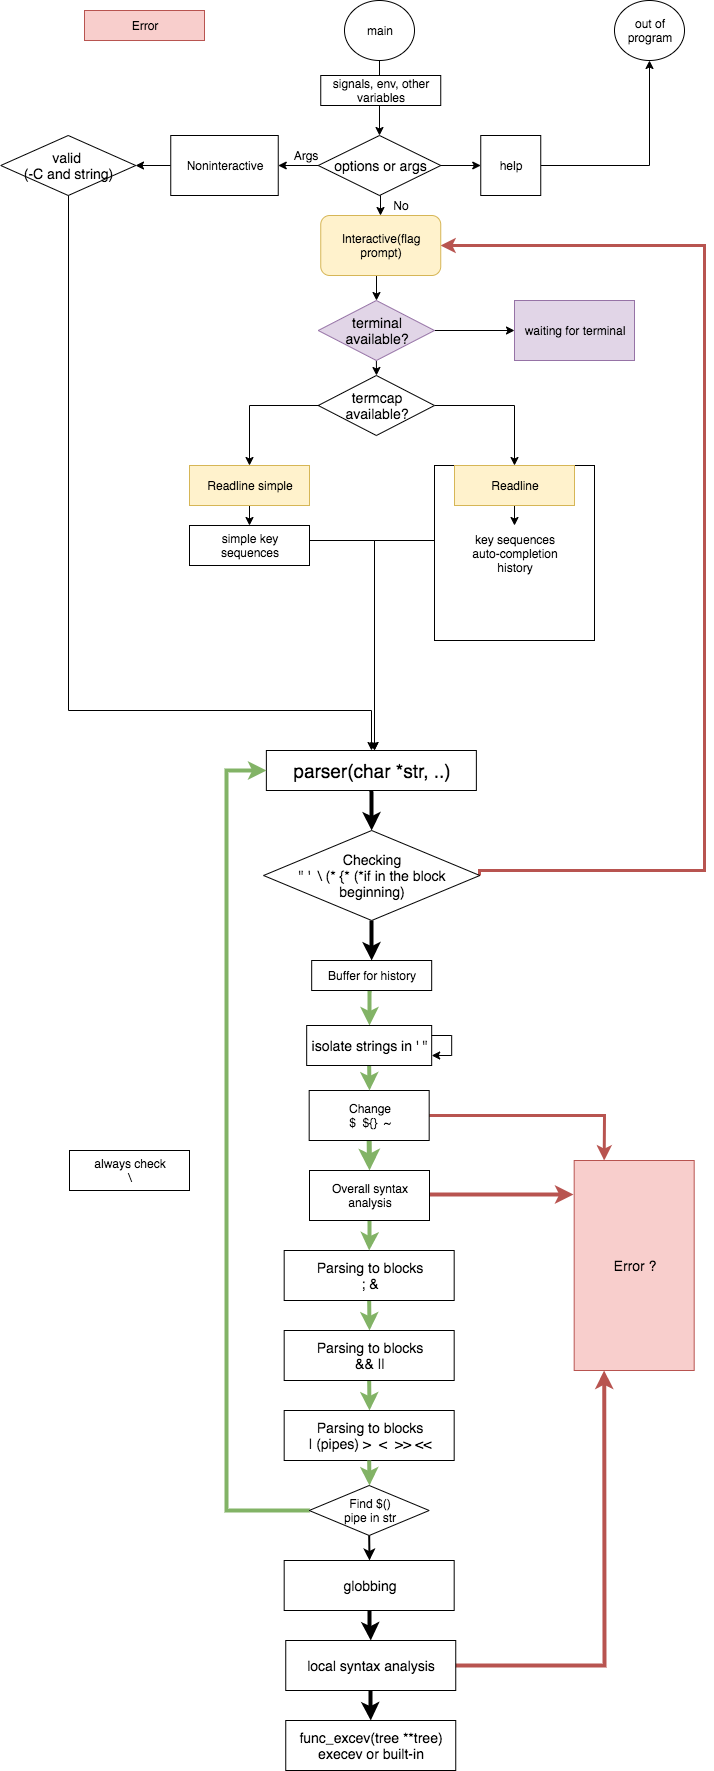

The diagram above was exported from draw.io. Its source (the exported page's mxGraphModel, read from the mxfile embedded in the PNG):
<mxGraphModel dx="1875" dy="1039" grid="1" gridSize="10" guides="1" tooltips="1" connect="1" arrows="1" fold="1" page="1" pageScale="1" pageWidth="1169" pageHeight="1654" math="0" shadow="0">
  <root>
    <mxCell id="0" />
    <mxCell id="1" parent="0" />
    <mxCell id="bS1FKbDsYCopPqnYpsNi-102" style="edgeStyle=orthogonalEdgeStyle;rounded=0;jumpSize=4;orthogonalLoop=1;jettySize=auto;html=1;strokeWidth=1;" parent="1" source="bS1FKbDsYCopPqnYpsNi-100" edge="1">
      <mxGeometry relative="1" as="geometry">
        <mxPoint x="340" y="770" as="targetPoint" />
        <Array as="points">
          <mxPoint x="340" y="560" />
        </Array>
      </mxGeometry>
    </mxCell>
    <mxCell id="bS1FKbDsYCopPqnYpsNi-100" value="key sequences&lt;br&gt;auto-completion&lt;br&gt;history" style="rounded=0;whiteSpace=wrap;html=1;" parent="1" vertex="1">
      <mxGeometry x="400" y="485" width="160" height="175" as="geometry" />
    </mxCell>
    <mxCell id="FrnkpqOAv26iWP9TUSV_-17" style="edgeStyle=orthogonalEdgeStyle;rounded=0;orthogonalLoop=1;jettySize=auto;html=1;exitX=0.5;exitY=1;exitDx=0;exitDy=0;entryX=0.5;entryY=0;entryDx=0;entryDy=0;strokeWidth=4;" parent="1" source="-nWtqBawgDKZxmWSr6x2-1" target="FrnkpqOAv26iWP9TUSV_-15" edge="1">
      <mxGeometry relative="1" as="geometry" />
    </mxCell>
    <mxCell id="-nWtqBawgDKZxmWSr6x2-1" value="&lt;font style=&quot;font-size: 19px&quot;&gt;parser(char *str, ..)&lt;/font&gt;" style="rounded=0;whiteSpace=wrap;html=1;" parent="1" vertex="1">
      <mxGeometry x="231.87" y="770" width="210" height="40" as="geometry" />
    </mxCell>
    <mxCell id="-nWtqBawgDKZxmWSr6x2-10" style="edgeStyle=orthogonalEdgeStyle;rounded=0;orthogonalLoop=1;jettySize=auto;html=1;entryX=0.5;entryY=0;entryDx=0;entryDy=0;strokeColor=#82b366;strokeWidth=4;fontSize=14;fillColor=#d5e8d4;exitX=0.5;exitY=1;exitDx=0;exitDy=0;" parent="1" source="FrnkpqOAv26iWP9TUSV_-1" target="-nWtqBawgDKZxmWSr6x2-9" edge="1">
      <mxGeometry relative="1" as="geometry">
        <mxPoint x="334.68" y="1450" as="sourcePoint" />
      </mxGeometry>
    </mxCell>
    <mxCell id="FrnkpqOAv26iWP9TUSV_-3" style="edgeStyle=orthogonalEdgeStyle;rounded=0;orthogonalLoop=1;jettySize=auto;html=1;exitX=0.5;exitY=1;exitDx=0;exitDy=0;entryX=0.5;entryY=0;entryDx=0;entryDy=0;fillColor=#d5e8d4;strokeColor=#82b366;strokeWidth=4;" parent="1" source="-nWtqBawgDKZxmWSr6x2-3" target="FrnkpqOAv26iWP9TUSV_-1" edge="1">
      <mxGeometry relative="1" as="geometry" />
    </mxCell>
    <mxCell id="-nWtqBawgDKZxmWSr6x2-3" value="&lt;font style=&quot;font-size: 14px&quot;&gt;Parsing to blocks&lt;br style=&quot;font-size: 14px&quot;&gt;; &amp;amp;&lt;/font&gt;" style="rounded=0;whiteSpace=wrap;html=1;fontSize=14;" parent="1" vertex="1">
      <mxGeometry x="249.68" y="1270" width="170" height="50" as="geometry" />
    </mxCell>
    <mxCell id="-nWtqBawgDKZxmWSr6x2-5" style="edgeStyle=orthogonalEdgeStyle;rounded=0;orthogonalLoop=1;jettySize=auto;html=1;exitX=0.5;exitY=1;exitDx=0;exitDy=0;strokeColor=#82b366;strokeWidth=5;fillColor=#d5e8d4;" parent="1" edge="1">
      <mxGeometry relative="1" as="geometry">
        <mxPoint x="334.68" y="1160.1666666666667" as="sourcePoint" />
        <mxPoint x="334.68" y="1190" as="targetPoint" />
      </mxGeometry>
    </mxCell>
    <mxCell id="-nWtqBawgDKZxmWSr6x2-8" value="Error ?" style="rounded=0;whiteSpace=wrap;html=1;shadow=0;fontSize=14;fillColor=#f8cecc;strokeColor=#b85450;" parent="1" vertex="1">
      <mxGeometry x="539.68" y="1180" width="120" height="210" as="geometry" />
    </mxCell>
    <mxCell id="-nWtqBawgDKZxmWSr6x2-9" value="&lt;font style=&quot;font-size: 14px&quot;&gt;Parsing to blocks&lt;br style=&quot;font-size: 14px&quot;&gt;| (pipes) &amp;gt;&amp;nbsp; &amp;lt;&amp;nbsp; &amp;gt;&amp;gt; &amp;lt;&amp;lt;&lt;/font&gt;" style="rounded=0;whiteSpace=wrap;html=1;fontSize=14;" parent="1" vertex="1">
      <mxGeometry x="249.68" y="1430" width="170" height="50" as="geometry" />
    </mxCell>
    <mxCell id="FrnkpqOAv26iWP9TUSV_-1" value="&lt;font style=&quot;font-size: 14px&quot;&gt;Parsing to blocks&lt;br style=&quot;font-size: 14px&quot;&gt;&amp;amp;&amp;amp; ||&lt;/font&gt;" style="rounded=0;whiteSpace=wrap;html=1;fontSize=14;" parent="1" vertex="1">
      <mxGeometry x="249.68" y="1350" width="170" height="50" as="geometry" />
    </mxCell>
    <mxCell id="FrnkpqOAv26iWP9TUSV_-41" style="edgeStyle=orthogonalEdgeStyle;rounded=0;orthogonalLoop=1;jettySize=auto;html=1;exitX=1;exitY=0.5;exitDx=0;exitDy=0;entryX=0.25;entryY=0;entryDx=0;entryDy=0;strokeWidth=3;fillColor=#f8cecc;strokeColor=#b85450;" parent="1" source="FrnkpqOAv26iWP9TUSV_-4" target="-nWtqBawgDKZxmWSr6x2-8" edge="1">
      <mxGeometry relative="1" as="geometry" />
    </mxCell>
    <mxCell id="FrnkpqOAv26iWP9TUSV_-4" value="Change&lt;br&gt;$&amp;nbsp; ${}&amp;nbsp; ~" style="rounded=0;whiteSpace=wrap;html=1;" parent="1" vertex="1">
      <mxGeometry x="274.68" y="1110" width="120" height="50" as="geometry" />
    </mxCell>
    <mxCell id="FrnkpqOAv26iWP9TUSV_-14" style="edgeStyle=orthogonalEdgeStyle;rounded=0;orthogonalLoop=1;jettySize=auto;html=1;exitX=0;exitY=0.5;exitDx=0;exitDy=0;strokeWidth=4;entryX=0;entryY=0.5;entryDx=0;entryDy=0;fillColor=#d5e8d4;strokeColor=#82b366;" parent="1" source="FrnkpqOAv26iWP9TUSV_-7" target="-nWtqBawgDKZxmWSr6x2-1" edge="1">
      <mxGeometry relative="1" as="geometry">
        <mxPoint x="191.87" y="790" as="targetPoint" />
        <Array as="points">
          <mxPoint x="192" y="1530" />
          <mxPoint x="192" y="790" />
        </Array>
      </mxGeometry>
    </mxCell>
    <mxCell id="FrnkpqOAv26iWP9TUSV_-18" style="edgeStyle=orthogonalEdgeStyle;rounded=0;orthogonalLoop=1;jettySize=auto;html=1;exitX=0.5;exitY=1;exitDx=0;exitDy=0;strokeWidth=4;entryX=0.5;entryY=0;entryDx=0;entryDy=0;fillColor=#d5e8d4;strokeColor=#82b366;" parent="1" source="bS1FKbDsYCopPqnYpsNi-106" target="FrnkpqOAv26iWP9TUSV_-20" edge="1">
      <mxGeometry relative="1" as="geometry">
        <mxPoint x="334.68" y="1050" as="targetPoint" />
        <mxPoint x="334.81" y="1020" as="sourcePoint" />
      </mxGeometry>
    </mxCell>
    <mxCell id="FrnkpqOAv26iWP9TUSV_-19" style="edgeStyle=orthogonalEdgeStyle;rounded=0;orthogonalLoop=1;jettySize=auto;html=1;exitX=1;exitY=0.5;exitDx=0;exitDy=0;strokeWidth=3;fillColor=#f8cecc;strokeColor=#b85450;entryX=1;entryY=0.5;entryDx=0;entryDy=0;jumpSize=4;" parent="1" source="FrnkpqOAv26iWP9TUSV_-15" target="bS1FKbDsYCopPqnYpsNi-53" edge="1">
      <mxGeometry relative="1" as="geometry">
        <mxPoint x="535" y="890" as="targetPoint" />
        <Array as="points">
          <mxPoint x="445" y="890" />
          <mxPoint x="670" y="890" />
          <mxPoint x="670" y="265" />
        </Array>
      </mxGeometry>
    </mxCell>
    <mxCell id="bS1FKbDsYCopPqnYpsNi-111" style="edgeStyle=orthogonalEdgeStyle;rounded=0;jumpSize=4;orthogonalLoop=1;jettySize=auto;html=1;entryX=0.5;entryY=0;entryDx=0;entryDy=0;strokeWidth=4;" parent="1" source="FrnkpqOAv26iWP9TUSV_-15" target="bS1FKbDsYCopPqnYpsNi-106" edge="1">
      <mxGeometry relative="1" as="geometry" />
    </mxCell>
    <mxCell id="FrnkpqOAv26iWP9TUSV_-15" value="&lt;span style=&quot;white-space: normal&quot;&gt;Checking&lt;/span&gt;&lt;br style=&quot;white-space: normal&quot;&gt;&lt;span style=&quot;white-space: normal&quot;&gt;&quot; '&amp;nbsp; \ (* {* (*if in the block beginning)&lt;/span&gt;" style="rhombus;whiteSpace=wrap;html=1;fontSize=14;" parent="1" vertex="1">
      <mxGeometry x="229.05" y="850" width="216.25" height="90" as="geometry" />
    </mxCell>
    <mxCell id="FrnkpqOAv26iWP9TUSV_-34" style="edgeStyle=orthogonalEdgeStyle;rounded=0;orthogonalLoop=1;jettySize=auto;html=1;exitX=0.5;exitY=1;exitDx=0;exitDy=0;entryX=0.5;entryY=0;entryDx=0;entryDy=0;strokeWidth=4;fillColor=#d5e8d4;strokeColor=#82b366;" parent="1" source="FrnkpqOAv26iWP9TUSV_-20" target="FrnkpqOAv26iWP9TUSV_-4" edge="1">
      <mxGeometry relative="1" as="geometry" />
    </mxCell>
    <mxCell id="FrnkpqOAv26iWP9TUSV_-20" value="&lt;span style=&quot;font-size: 14px ; white-space: normal&quot;&gt;isolate strings in ' &quot;&lt;/span&gt;" style="rounded=0;whiteSpace=wrap;html=1;" parent="1" vertex="1">
      <mxGeometry x="272.18" y="1045" width="125" height="40" as="geometry" />
    </mxCell>
    <mxCell id="FrnkpqOAv26iWP9TUSV_-25" value="func_excev(tree **tree)&lt;br&gt;execev or built-in" style="rounded=0;whiteSpace=wrap;html=1;fontSize=14;" parent="1" vertex="1">
      <mxGeometry x="251.25" y="1740" width="170" height="50" as="geometry" />
    </mxCell>
    <mxCell id="FrnkpqOAv26iWP9TUSV_-27" value="always check&lt;br&gt;\" style="rounded=0;whiteSpace=wrap;html=1;" parent="1" vertex="1">
      <mxGeometry x="35" y="1170" width="120" height="40" as="geometry" />
    </mxCell>
    <mxCell id="FrnkpqOAv26iWP9TUSV_-37" style="edgeStyle=orthogonalEdgeStyle;rounded=0;orthogonalLoop=1;jettySize=auto;html=1;exitX=0.5;exitY=1;exitDx=0;exitDy=0;entryX=0.5;entryY=0;entryDx=0;entryDy=0;strokeWidth=2;" parent="1" source="FrnkpqOAv26iWP9TUSV_-7" target="FrnkpqOAv26iWP9TUSV_-36" edge="1">
      <mxGeometry relative="1" as="geometry" />
    </mxCell>
    <mxCell id="FrnkpqOAv26iWP9TUSV_-7" value="Find $()&lt;br&gt;pipe in str" style="rhombus;whiteSpace=wrap;html=1;" parent="1" vertex="1">
      <mxGeometry x="274.68" y="1505" width="120" height="50" as="geometry" />
    </mxCell>
    <mxCell id="FrnkpqOAv26iWP9TUSV_-33" style="edgeStyle=orthogonalEdgeStyle;rounded=0;orthogonalLoop=1;jettySize=auto;html=1;exitX=0.5;exitY=1;exitDx=0;exitDy=0;entryX=0.5;entryY=0;entryDx=0;entryDy=0;strokeWidth=4;fillColor=#d5e8d4;strokeColor=#82b366;" parent="1" source="-nWtqBawgDKZxmWSr6x2-9" target="FrnkpqOAv26iWP9TUSV_-7" edge="1">
      <mxGeometry relative="1" as="geometry">
        <mxPoint x="334.68" y="1480.1666666666667" as="sourcePoint" />
        <mxPoint x="334.68" y="1560.1666666666667" as="targetPoint" />
      </mxGeometry>
    </mxCell>
    <mxCell id="f_Y5ORI3eFSFerNFMEFu-8" style="edgeStyle=orthogonalEdgeStyle;rounded=0;orthogonalLoop=1;jettySize=auto;html=1;entryX=0.5;entryY=0;entryDx=0;entryDy=0;strokeWidth=4;" edge="1" parent="1" source="FrnkpqOAv26iWP9TUSV_-36" target="f_Y5ORI3eFSFerNFMEFu-4">
      <mxGeometry relative="1" as="geometry" />
    </mxCell>
    <mxCell id="FrnkpqOAv26iWP9TUSV_-36" value="globbing" style="rounded=0;whiteSpace=wrap;html=1;fontSize=14;" parent="1" vertex="1">
      <mxGeometry x="249.68" y="1580" width="170" height="50" as="geometry" />
    </mxCell>
    <mxCell id="bS1FKbDsYCopPqnYpsNi-16" style="edgeStyle=orthogonalEdgeStyle;rounded=0;orthogonalLoop=1;jettySize=auto;html=1;" parent="1" source="bS1FKbDsYCopPqnYpsNi-1" edge="1">
      <mxGeometry relative="1" as="geometry">
        <mxPoint x="351.25" y="95" as="targetPoint" />
      </mxGeometry>
    </mxCell>
    <mxCell id="bS1FKbDsYCopPqnYpsNi-1" value="main" style="ellipse;whiteSpace=wrap;html=1;" parent="1" vertex="1">
      <mxGeometry x="310" y="20" width="70" height="60" as="geometry" />
    </mxCell>
    <mxCell id="bS1FKbDsYCopPqnYpsNi-19" style="edgeStyle=orthogonalEdgeStyle;rounded=0;orthogonalLoop=1;jettySize=auto;html=1;exitX=1;exitY=0.5;exitDx=0;exitDy=0;" parent="1" source="bS1FKbDsYCopPqnYpsNi-4" target="bS1FKbDsYCopPqnYpsNi-20" edge="1">
      <mxGeometry relative="1" as="geometry">
        <mxPoint x="446.25" y="185" as="targetPoint" />
      </mxGeometry>
    </mxCell>
    <mxCell id="bS1FKbDsYCopPqnYpsNi-40" style="edgeStyle=orthogonalEdgeStyle;rounded=0;orthogonalLoop=1;jettySize=auto;html=1;exitX=0.5;exitY=1;exitDx=0;exitDy=0;entryX=0.5;entryY=0;entryDx=0;entryDy=0;" parent="1" source="bS1FKbDsYCopPqnYpsNi-4" target="bS1FKbDsYCopPqnYpsNi-53" edge="1">
      <mxGeometry relative="1" as="geometry" />
    </mxCell>
    <mxCell id="bS1FKbDsYCopPqnYpsNi-45" style="edgeStyle=orthogonalEdgeStyle;rounded=0;orthogonalLoop=1;jettySize=auto;html=1;exitX=0;exitY=0.5;exitDx=0;exitDy=0;entryX=1;entryY=0.5;entryDx=0;entryDy=0;" parent="1" source="bS1FKbDsYCopPqnYpsNi-4" target="bS1FKbDsYCopPqnYpsNi-6" edge="1">
      <mxGeometry relative="1" as="geometry" />
    </mxCell>
    <mxCell id="bS1FKbDsYCopPqnYpsNi-4" value="options or args" style="rhombus;whiteSpace=wrap;html=1;fontSize=14;" parent="1" vertex="1">
      <mxGeometry x="283.75" y="155" width="122.5" height="60" as="geometry" />
    </mxCell>
    <mxCell id="bS1FKbDsYCopPqnYpsNi-52" style="edgeStyle=orthogonalEdgeStyle;rounded=0;orthogonalLoop=1;jettySize=auto;html=1;exitX=0;exitY=0.5;exitDx=0;exitDy=0;entryX=1;entryY=0.5;entryDx=0;entryDy=0;" parent="1" source="bS1FKbDsYCopPqnYpsNi-6" target="bS1FKbDsYCopPqnYpsNi-50" edge="1">
      <mxGeometry relative="1" as="geometry" />
    </mxCell>
    <mxCell id="bS1FKbDsYCopPqnYpsNi-6" value="Noninteractive" style="rounded=0;whiteSpace=wrap;html=1;" parent="1" vertex="1">
      <mxGeometry x="136.25" y="155" width="107.5" height="60" as="geometry" />
    </mxCell>
    <mxCell id="bS1FKbDsYCopPqnYpsNi-9" value="out of program" style="ellipse;whiteSpace=wrap;html=1;" parent="1" vertex="1">
      <mxGeometry x="580" y="20" width="70" height="60" as="geometry" />
    </mxCell>
    <mxCell id="bS1FKbDsYCopPqnYpsNi-12" value="Args" style="text;html=1;strokeColor=none;fillColor=none;align=center;verticalAlign=middle;whiteSpace=wrap;rounded=0;" parent="1" vertex="1">
      <mxGeometry x="251.25" y="165" width="40" height="20" as="geometry" />
    </mxCell>
    <mxCell id="bS1FKbDsYCopPqnYpsNi-13" value="No" style="text;html=1;strokeColor=none;fillColor=none;align=center;verticalAlign=middle;whiteSpace=wrap;rounded=0;" parent="1" vertex="1">
      <mxGeometry x="346.25" y="215" width="40" height="20" as="geometry" />
    </mxCell>
    <mxCell id="bS1FKbDsYCopPqnYpsNi-18" style="edgeStyle=orthogonalEdgeStyle;rounded=0;orthogonalLoop=1;jettySize=auto;html=1;exitX=0.5;exitY=1;exitDx=0;exitDy=0;entryX=0.5;entryY=0;entryDx=0;entryDy=0;" parent="1" source="bS1FKbDsYCopPqnYpsNi-17" target="bS1FKbDsYCopPqnYpsNi-4" edge="1">
      <mxGeometry relative="1" as="geometry" />
    </mxCell>
    <mxCell id="bS1FKbDsYCopPqnYpsNi-17" value="signals, env, other variables" style="rounded=0;whiteSpace=wrap;html=1;" parent="1" vertex="1">
      <mxGeometry x="286.25" y="95" width="120" height="30" as="geometry" />
    </mxCell>
    <mxCell id="bS1FKbDsYCopPqnYpsNi-97" style="edgeStyle=orthogonalEdgeStyle;rounded=0;jumpSize=4;orthogonalLoop=1;jettySize=auto;html=1;entryX=0.5;entryY=1;entryDx=0;entryDy=0;strokeWidth=1;" parent="1" source="bS1FKbDsYCopPqnYpsNi-20" target="bS1FKbDsYCopPqnYpsNi-9" edge="1">
      <mxGeometry relative="1" as="geometry">
        <Array as="points">
          <mxPoint x="615" y="185" />
        </Array>
      </mxGeometry>
    </mxCell>
    <mxCell id="bS1FKbDsYCopPqnYpsNi-20" value="help" style="rounded=0;whiteSpace=wrap;html=1;" parent="1" vertex="1">
      <mxGeometry x="446.25" y="155" width="60" height="60" as="geometry" />
    </mxCell>
    <mxCell id="bS1FKbDsYCopPqnYpsNi-42" style="edgeStyle=orthogonalEdgeStyle;rounded=0;orthogonalLoop=1;jettySize=auto;html=1;exitX=0.5;exitY=1;exitDx=0;exitDy=0;entryX=0.5;entryY=0;entryDx=0;entryDy=0;" parent="1" source="bS1FKbDsYCopPqnYpsNi-23" target="bS1FKbDsYCopPqnYpsNi-33" edge="1">
      <mxGeometry relative="1" as="geometry" />
    </mxCell>
    <mxCell id="bS1FKbDsYCopPqnYpsNi-98" style="edgeStyle=orthogonalEdgeStyle;rounded=0;jumpSize=4;orthogonalLoop=1;jettySize=auto;html=1;strokeWidth=1;" parent="1" source="bS1FKbDsYCopPqnYpsNi-23" edge="1">
      <mxGeometry relative="1" as="geometry">
        <mxPoint x="480" y="350" as="targetPoint" />
      </mxGeometry>
    </mxCell>
    <mxCell id="bS1FKbDsYCopPqnYpsNi-23" value="terminal&lt;br&gt;available?" style="rhombus;whiteSpace=wrap;html=1;fontSize=14;fillColor=#e1d5e7;strokeColor=#9673a6;" parent="1" vertex="1">
      <mxGeometry x="283.75" y="320" width="116.25" height="60" as="geometry" />
    </mxCell>
    <mxCell id="bS1FKbDsYCopPqnYpsNi-27" value="Error" style="rounded=0;whiteSpace=wrap;html=1;fillColor=#f8cecc;strokeColor=#b85450;" parent="1" vertex="1">
      <mxGeometry x="50" y="30" width="120" height="30" as="geometry" />
    </mxCell>
    <mxCell id="bS1FKbDsYCopPqnYpsNi-92" style="edgeStyle=orthogonalEdgeStyle;rounded=0;jumpSize=4;orthogonalLoop=1;jettySize=auto;html=1;entryX=0.5;entryY=0;entryDx=0;entryDy=0;strokeWidth=1;" parent="1" source="bS1FKbDsYCopPqnYpsNi-33" target="bS1FKbDsYCopPqnYpsNi-47" edge="1">
      <mxGeometry relative="1" as="geometry" />
    </mxCell>
    <mxCell id="bS1FKbDsYCopPqnYpsNi-33" value="termcap&lt;br&gt;available?" style="rhombus;whiteSpace=wrap;html=1;fontSize=14;" parent="1" vertex="1">
      <mxGeometry x="283.75" y="395" width="116.25" height="60" as="geometry" />
    </mxCell>
    <mxCell id="bS1FKbDsYCopPqnYpsNi-86" style="edgeStyle=orthogonalEdgeStyle;rounded=0;jumpSize=4;orthogonalLoop=1;jettySize=auto;html=1;exitX=0.5;exitY=1;exitDx=0;exitDy=0;entryX=0.5;entryY=0;entryDx=0;entryDy=0;strokeWidth=1;" parent="1" source="bS1FKbDsYCopPqnYpsNi-47" edge="1">
      <mxGeometry relative="1" as="geometry">
        <mxPoint x="480" y="545" as="targetPoint" />
      </mxGeometry>
    </mxCell>
    <mxCell id="bS1FKbDsYCopPqnYpsNi-47" value="Readline" style="rounded=0;whiteSpace=wrap;html=1;fillColor=#fff2cc;strokeColor=#d6b656;" parent="1" vertex="1">
      <mxGeometry x="420" y="485" width="120" height="40" as="geometry" />
    </mxCell>
    <mxCell id="bS1FKbDsYCopPqnYpsNi-69" style="edgeStyle=orthogonalEdgeStyle;rounded=0;orthogonalLoop=1;jettySize=auto;html=1;exitX=0.5;exitY=1;exitDx=0;exitDy=0;entryX=0.5;entryY=0;entryDx=0;entryDy=0;" parent="1" source="bS1FKbDsYCopPqnYpsNi-48" target="bS1FKbDsYCopPqnYpsNi-68" edge="1">
      <mxGeometry relative="1" as="geometry" />
    </mxCell>
    <mxCell id="bS1FKbDsYCopPqnYpsNi-48" value="Readline simple" style="rounded=0;whiteSpace=wrap;html=1;fillColor=#fff2cc;strokeColor=#d6b656;" parent="1" vertex="1">
      <mxGeometry x="155" y="485" width="120" height="40" as="geometry" />
    </mxCell>
    <mxCell id="bS1FKbDsYCopPqnYpsNi-95" style="edgeStyle=orthogonalEdgeStyle;rounded=0;jumpSize=4;orthogonalLoop=1;jettySize=auto;html=1;exitX=0.5;exitY=1;exitDx=0;exitDy=0;strokeWidth=1;" parent="1" source="bS1FKbDsYCopPqnYpsNi-50" target="-nWtqBawgDKZxmWSr6x2-1" edge="1">
      <mxGeometry relative="1" as="geometry">
        <Array as="points">
          <mxPoint x="34" y="730" />
          <mxPoint x="337" y="730" />
        </Array>
      </mxGeometry>
    </mxCell>
    <mxCell id="bS1FKbDsYCopPqnYpsNi-50" value="valid &lt;br&gt;(-C and string)" style="rhombus;whiteSpace=wrap;html=1;fontSize=14;" parent="1" vertex="1">
      <mxGeometry x="-33.75" y="155" width="135" height="60" as="geometry" />
    </mxCell>
    <mxCell id="bS1FKbDsYCopPqnYpsNi-57" style="edgeStyle=orthogonalEdgeStyle;rounded=0;orthogonalLoop=1;jettySize=auto;html=1;exitX=0.5;exitY=1;exitDx=0;exitDy=0;entryX=0.5;entryY=0;entryDx=0;entryDy=0;" parent="1" source="bS1FKbDsYCopPqnYpsNi-53" target="bS1FKbDsYCopPqnYpsNi-23" edge="1">
      <mxGeometry relative="1" as="geometry" />
    </mxCell>
    <mxCell id="bS1FKbDsYCopPqnYpsNi-53" value="Interactive(flag prompt)" style="rounded=1;whiteSpace=wrap;html=1;fillColor=#fff2cc;strokeColor=#d6b656;" parent="1" vertex="1">
      <mxGeometry x="286.25" y="235" width="120" height="60" as="geometry" />
    </mxCell>
    <mxCell id="bS1FKbDsYCopPqnYpsNi-67" style="edgeStyle=orthogonalEdgeStyle;rounded=0;orthogonalLoop=1;jettySize=auto;html=1;exitX=0;exitY=0.5;exitDx=0;exitDy=0;entryX=0.5;entryY=0;entryDx=0;entryDy=0;" parent="1" target="bS1FKbDsYCopPqnYpsNi-48" edge="1">
      <mxGeometry relative="1" as="geometry">
        <mxPoint x="285" y="425" as="sourcePoint" />
      </mxGeometry>
    </mxCell>
    <mxCell id="bS1FKbDsYCopPqnYpsNi-101" style="edgeStyle=orthogonalEdgeStyle;rounded=0;jumpSize=4;orthogonalLoop=1;jettySize=auto;html=1;strokeWidth=1;" parent="1" source="bS1FKbDsYCopPqnYpsNi-68" edge="1">
      <mxGeometry relative="1" as="geometry">
        <mxPoint x="340" y="770" as="targetPoint" />
        <Array as="points">
          <mxPoint x="340" y="560" />
        </Array>
      </mxGeometry>
    </mxCell>
    <mxCell id="bS1FKbDsYCopPqnYpsNi-68" value="simple key sequences" style="rounded=0;whiteSpace=wrap;html=1;" parent="1" vertex="1">
      <mxGeometry x="155" y="545" width="120" height="40" as="geometry" />
    </mxCell>
    <mxCell id="bS1FKbDsYCopPqnYpsNi-99" value="waiting for terminal" style="rounded=0;whiteSpace=wrap;html=1;fillColor=#e1d5e7;strokeColor=#9673a6;" parent="1" vertex="1">
      <mxGeometry x="480" y="320" width="120" height="60" as="geometry" />
    </mxCell>
    <mxCell id="bS1FKbDsYCopPqnYpsNi-104" style="edgeStyle=orthogonalEdgeStyle;rounded=0;jumpSize=4;orthogonalLoop=1;jettySize=auto;html=1;strokeWidth=1;" parent="1" source="FrnkpqOAv26iWP9TUSV_-20" target="FrnkpqOAv26iWP9TUSV_-20" edge="1">
      <mxGeometry relative="1" as="geometry" />
    </mxCell>
    <mxCell id="bS1FKbDsYCopPqnYpsNi-106" value="Buffer for history" style="rounded=0;whiteSpace=wrap;html=1;" parent="1" vertex="1">
      <mxGeometry x="277.18" y="980" width="120" height="30" as="geometry" />
    </mxCell>
    <mxCell id="f_Y5ORI3eFSFerNFMEFu-3" style="edgeStyle=orthogonalEdgeStyle;rounded=0;orthogonalLoop=1;jettySize=auto;html=1;entryX=0.5;entryY=0;entryDx=0;entryDy=0;strokeWidth=4;fillColor=#d5e8d4;strokeColor=#82b366;" edge="1" parent="1" source="f_Y5ORI3eFSFerNFMEFu-2" target="-nWtqBawgDKZxmWSr6x2-3">
      <mxGeometry relative="1" as="geometry" />
    </mxCell>
    <mxCell id="f_Y5ORI3eFSFerNFMEFu-7" style="edgeStyle=orthogonalEdgeStyle;rounded=0;orthogonalLoop=1;jettySize=auto;html=1;entryX=-0.006;entryY=0.162;entryDx=0;entryDy=0;entryPerimeter=0;strokeWidth=4;fillColor=#f8cecc;strokeColor=#b85450;" edge="1" parent="1" source="f_Y5ORI3eFSFerNFMEFu-2" target="-nWtqBawgDKZxmWSr6x2-8">
      <mxGeometry relative="1" as="geometry">
        <Array as="points">
          <mxPoint x="467" y="1215" />
        </Array>
      </mxGeometry>
    </mxCell>
    <mxCell id="f_Y5ORI3eFSFerNFMEFu-2" value="Overall syntax analysis" style="rounded=0;whiteSpace=wrap;html=1;" vertex="1" parent="1">
      <mxGeometry x="275" y="1190" width="120" height="50" as="geometry" />
    </mxCell>
    <mxCell id="f_Y5ORI3eFSFerNFMEFu-5" style="edgeStyle=orthogonalEdgeStyle;rounded=0;orthogonalLoop=1;jettySize=auto;html=1;entryX=0.5;entryY=0;entryDx=0;entryDy=0;strokeWidth=4;" edge="1" parent="1" source="f_Y5ORI3eFSFerNFMEFu-4" target="FrnkpqOAv26iWP9TUSV_-25">
      <mxGeometry relative="1" as="geometry" />
    </mxCell>
    <mxCell id="f_Y5ORI3eFSFerNFMEFu-6" style="edgeStyle=orthogonalEdgeStyle;rounded=0;orthogonalLoop=1;jettySize=auto;html=1;entryX=0.25;entryY=1;entryDx=0;entryDy=0;strokeWidth=4;fillColor=#f8cecc;strokeColor=#b85450;" edge="1" parent="1" source="f_Y5ORI3eFSFerNFMEFu-4" target="-nWtqBawgDKZxmWSr6x2-8">
      <mxGeometry relative="1" as="geometry" />
    </mxCell>
    <mxCell id="f_Y5ORI3eFSFerNFMEFu-4" value="local syntax analysis" style="rounded=0;whiteSpace=wrap;html=1;fontSize=14;" vertex="1" parent="1">
      <mxGeometry x="251.25" y="1660" width="170" height="50" as="geometry" />
    </mxCell>
  </root>
</mxGraphModel>